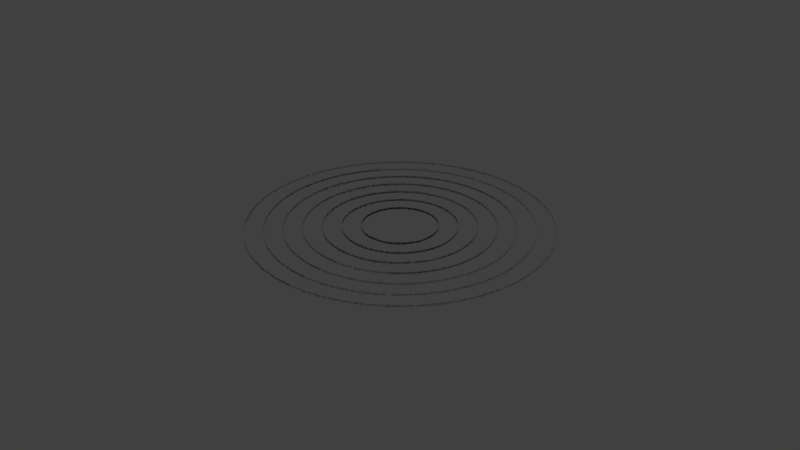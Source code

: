 # Source: darth_plageuis.blend  (saved by Blender 2.79.0; exported with 4.5.12 LTS)
import bpy
from mathutils import Matrix  # noqa: F401  (used for matrix-valued properties, if any)

bpy.ops.wm.read_factory_settings(use_empty=True)
scene = bpy.context.scene
scene.name = 'Scene'

# ---- collections
col_collection_9 = bpy.data.collections.new('Collection 9'); scene.collection.children.link(col_collection_9)

# ---- materials (node trees are filled in below, after node groups)
mat_black_font_colour = bpy.data.materials.new('Black_font_colour')
mat_black_font_colour.alpha_threshold = 0.0
mat_black_font_colour.use_transparent_shadow = False
mat_black_font_colour.diffuse_color = (0.0, 0.0, 0.0, 1.0)
mat_black_font_colour.roughness = 0.5

# ---- material node trees

# ---- world
world_world = bpy.data.worlds.new('World'); scene.world = world_world
world_world.color = (0.05088, 0.05088, 0.05088)
world_world.use_sun_shadow = False
world_world.sun_shadow_jitter_overblur = 0.0
world_world.cycles.sampling_method = 'MANUAL'

# ---- curves / text
cu_beziercircle_093 = bpy.data.curves.new('BezierCircle.093', 'CURVE')
cu_beziercircle_093.dimensions = '3D'
_sp = cu_beziercircle_093.splines.new('BEZIER'); _sp.bezier_points.add(3)
_sp.bezier_points.foreach_set('co', [-1.25, 0.0, 0.0, 0.0, 1.25, 0.0, 1.25, 0.0, 0.0, 0.0, -1.25, 0.0])
_sp.bezier_points.foreach_set('handle_left', [-1.25, -0.6902, 0.0, -0.6902, 1.25, 0.0, 1.25, 0.6902, 0.0, 0.6902, -1.25, 0.0])
_sp.bezier_points.foreach_set('handle_right', [-1.25, 0.6902, 0.0, 0.6902, 1.25, 0.0, 1.25, -0.6902, 0.0, -0.6902, -1.25, 0.0])
for _p, _l, _r in zip(_sp.bezier_points, ['AUTO', 'AUTO', 'AUTO', 'AUTO'], ['AUTO', 'AUTO', 'AUTO', 'AUTO']): _p.handle_left_type = _l; _p.handle_right_type = _r
_sp.order_u = 0
_sp.order_v = 0
_sp.use_cyclic_u = True
cu_beziercircle_093.use_path = True
cu_beziercircle_093.use_path_clamp = True
cu_beziercircle_093.bevel_resolution = 0
cu_beziercircle_093.fill_mode = 'HALF'
txt_text_090 = bpy.data.curves.new('Text.090', 'FONT')
txt_text_090.dimensions = '2D'
txt_text_090.body = "Did you ever hear the tragedy of Darth Plagueis The Wise? I thought not. It's not a story the Jedi would tell you. It's a Sith legend. Darth Plagueis was a Dark Lord of the Sith, so powerful and so wise he could use the Force to influence the midichlorians to create life… He had such a knowledge of the dark side that he could even keep the ones he cared about from dying. The dark side of the Force is a pathway to many abilities some consider to be unnatural. He became so powerful… the only thing he was afraid of was losing his power, which eventually, of course, he did. Unfortunately, he taught his apprentice everything he knew, then his apprentice killed him in his sleep. Ironic. He could save others from death, but not himself."
txt_text_090.materials.append(mat_black_font_colour)
txt_text_090.use_path_clamp = True
txt_text_090.bevel_resolution = 0
txt_text_090.align_x = 'JUSTIFY'
txt_text_090.align_y = 'CENTER'
txt_text_090.size = 0.05
cu_beziercircle_092 = bpy.data.curves.new('BezierCircle.092', 'CURVE')
cu_beziercircle_092.dimensions = '3D'
_sp = cu_beziercircle_092.splines.new('BEZIER'); _sp.bezier_points.add(3)
_sp.bezier_points.foreach_set('co', [-1.75, 0.0, 0.0, 0.0, 1.75, 0.0, 1.75, 0.0, 0.0, 0.0, -1.75, 0.0])
_sp.bezier_points.foreach_set('handle_left', [-1.75, -0.9662, 0.0, -0.9662, 1.75, 0.0, 1.75, 0.9662, 0.0, 0.9662, -1.75, 0.0])
_sp.bezier_points.foreach_set('handle_right', [-1.75, 0.9662, 0.0, 0.9662, 1.75, 0.0, 1.75, -0.9662, 0.0, -0.9662, -1.75, 0.0])
for _p, _l, _r in zip(_sp.bezier_points, ['AUTO', 'AUTO', 'AUTO', 'AUTO'], ['AUTO', 'AUTO', 'AUTO', 'AUTO']): _p.handle_left_type = _l; _p.handle_right_type = _r
_sp.order_u = 0
_sp.order_v = 0
_sp.use_cyclic_u = True
cu_beziercircle_092.use_path = True
cu_beziercircle_092.use_path_clamp = True
cu_beziercircle_092.bevel_resolution = 0
cu_beziercircle_092.fill_mode = 'HALF'
txt_text_089 = bpy.data.curves.new('Text.089', 'FONT')
txt_text_089.dimensions = '2D'
txt_text_089.body = "Did you ever hear the tragedy of Darth Plagueis The Wise? I thought not. It's not a story the Jedi would tell you. It's a Sith legend. Darth Plagueis was a Dark Lord of the Sith, so powerful and so wise he could use the Force to influence the midichlorians to create life… He had such a knowledge of the dark side that he could even keep the ones he cared about from dying. The dark side of the Force is a pathway to many abilities some consider to be unnatural. He became so powerful… the only thing he was afraid of was losing his power, which eventually, of course, he did. Unfortunately, he taught his apprentice everything he knew, then his apprentice killed him in his sleep. Ironic. He could save others from death, but not himself."
txt_text_089.materials.append(mat_black_font_colour)
txt_text_089.use_path_clamp = True
txt_text_089.bevel_resolution = 0
txt_text_089.align_x = 'JUSTIFY'
txt_text_089.align_y = 'CENTER'
txt_text_089.size = 0.05
cu_beziercircle_091 = bpy.data.curves.new('BezierCircle.091', 'CURVE')
cu_beziercircle_091.dimensions = '3D'
_sp = cu_beziercircle_091.splines.new('BEZIER'); _sp.bezier_points.add(3)
_sp.bezier_points.foreach_set('co', [-1.5, 0.0, 0.0, 0.0, 1.5, 0.0, 1.5, 0.0, 0.0, 0.0, -1.5, 0.0])
_sp.bezier_points.foreach_set('handle_left', [-1.5, -0.8282, 0.0, -0.8282, 1.5, 0.0, 1.5, 0.8282, 0.0, 0.8282, -1.5, 0.0])
_sp.bezier_points.foreach_set('handle_right', [-1.5, 0.8282, 0.0, 0.8282, 1.5, 0.0, 1.5, -0.8282, 0.0, -0.8282, -1.5, 0.0])
for _p, _l, _r in zip(_sp.bezier_points, ['AUTO', 'AUTO', 'AUTO', 'AUTO'], ['AUTO', 'AUTO', 'AUTO', 'AUTO']): _p.handle_left_type = _l; _p.handle_right_type = _r
_sp.order_u = 0
_sp.order_v = 0
_sp.use_cyclic_u = True
cu_beziercircle_091.use_path = True
cu_beziercircle_091.use_path_clamp = True
cu_beziercircle_091.bevel_resolution = 0
cu_beziercircle_091.fill_mode = 'HALF'
txt_text_088 = bpy.data.curves.new('Text.088', 'FONT')
txt_text_088.dimensions = '2D'
txt_text_088.body = "Did you ever hear the tragedy of Darth Plagueis The Wise? I thought not. It's not a story the Jedi would tell you. It's a Sith legend. Darth Plagueis was a Dark Lord of the Sith, so powerful and so wise he could use the Force to influence the midichlorians to create life… He had such a knowledge of the dark side that he could even keep the ones he cared about from dying. The dark side of the Force is a pathway to many abilities some consider to be unnatural. He became so powerful… the only thing he was afraid of was losing his power, which eventually, of course, he did. Unfortunately, he taught his apprentice everything he knew, then his apprentice killed him in his sleep. Ironic. He could save others from death, but not himself."
txt_text_088.materials.append(mat_black_font_colour)
txt_text_088.use_path_clamp = True
txt_text_088.bevel_resolution = 0
txt_text_088.align_x = 'JUSTIFY'
txt_text_088.align_y = 'CENTER'
txt_text_088.size = 0.05
cu_beziercircle_090 = bpy.data.curves.new('BezierCircle.090', 'CURVE')
cu_beziercircle_090.dimensions = '3D'
_sp = cu_beziercircle_090.splines.new('BEZIER'); _sp.bezier_points.add(3)
_sp.bezier_points.foreach_set('co', [-2.0, 0.0, 0.0, 0.0, 2.0, 0.0, 2.0, 0.0, 0.0, 0.0, -2.0, 0.0])
_sp.bezier_points.foreach_set('handle_left', [-2.0, -1.104, 0.0, -1.104, 2.0, 0.0, 2.0, 1.104, 0.0, 1.104, -2.0, 0.0])
_sp.bezier_points.foreach_set('handle_right', [-2.0, 1.104, 0.0, 1.104, 2.0, 0.0, 2.0, -1.104, 0.0, -1.104, -2.0, 0.0])
for _p, _l, _r in zip(_sp.bezier_points, ['AUTO', 'AUTO', 'AUTO', 'AUTO'], ['AUTO', 'AUTO', 'AUTO', 'AUTO']): _p.handle_left_type = _l; _p.handle_right_type = _r
_sp.order_u = 0
_sp.order_v = 0
_sp.use_cyclic_u = True
cu_beziercircle_090.use_path = True
cu_beziercircle_090.use_path_clamp = True
cu_beziercircle_090.bevel_resolution = 0
cu_beziercircle_090.fill_mode = 'HALF'
txt_text_087 = bpy.data.curves.new('Text.087', 'FONT')
txt_text_087.dimensions = '2D'
txt_text_087.body = "Did you ever hear the tragedy of Darth Plagueis The Wise? I thought not. It's not a story the Jedi would tell you. It's a Sith legend. Darth Plagueis was a Dark Lord of the Sith, so powerful and so wise he could use the Force to influence the midichlorians to create life… He had such a knowledge of the dark side that he could even keep the ones he cared about from dying. The dark side of the Force is a pathway to many abilities some consider to be unnatural. He became so powerful… the only thing he was afraid of was losing his power, which eventually, of course, he did. Unfortunately, he taught his apprentice everything he knew, then his apprentice killed him in his sleep. Ironic. He could save others from death, but not himself."
txt_text_087.materials.append(mat_black_font_colour)
txt_text_087.use_path_clamp = True
txt_text_087.bevel_resolution = 0
txt_text_087.align_x = 'JUSTIFY'
txt_text_087.align_y = 'CENTER'
txt_text_087.size = 0.05
cu_beziercircle_089 = bpy.data.curves.new('BezierCircle.089', 'CURVE')
cu_beziercircle_089.dimensions = '3D'
_sp = cu_beziercircle_089.splines.new('BEZIER'); _sp.bezier_points.add(3)
_sp.bezier_points.foreach_set('co', [-0.5, 0.0, 0.0, 0.0, 0.5, 0.0, 0.5, 0.0, 0.0, 0.0, -0.5, 0.0])
_sp.bezier_points.foreach_set('handle_left', [-0.5, -0.2761, 0.0, -0.2761, 0.5, 0.0, 0.5, 0.2761, 0.0, 0.2761, -0.5, 0.0])
_sp.bezier_points.foreach_set('handle_right', [-0.5, 0.2761, 0.0, 0.2761, 0.5, 0.0, 0.5, -0.2761, 0.0, -0.2761, -0.5, 0.0])
for _p, _l, _r in zip(_sp.bezier_points, ['AUTO', 'AUTO', 'AUTO', 'AUTO'], ['AUTO', 'AUTO', 'AUTO', 'AUTO']): _p.handle_left_type = _l; _p.handle_right_type = _r
_sp.order_u = 0
_sp.order_v = 0
_sp.use_cyclic_u = True
cu_beziercircle_089.use_path = True
cu_beziercircle_089.use_path_clamp = True
cu_beziercircle_089.bevel_resolution = 0
cu_beziercircle_089.fill_mode = 'HALF'
txt_text_086 = bpy.data.curves.new('Text.086', 'FONT')
txt_text_086.dimensions = '2D'
txt_text_086.body = "Did you ever hear the tragedy of Darth Plagueis The Wise? I thought not. It's not a story the Jedi would tell you. It's a Sith legend. Darth Plagueis was a Dark Lord of the Sith, so powerful and so wise he could use the Force to influence the midichlorians to create life… He had such a knowledge of the dark side that he could even keep the ones he cared about from dying. The dark side of the Force is a pathway to many abilities some consider to be unnatural. He became so powerful… the only thing he was afraid of was losing his power, which eventually, of course, he did. Unfortunately, he taught his apprentice everything he knew, then his apprentice killed him in his sleep. Ironic. He could save others from death, but not himself."
txt_text_086.materials.append(mat_black_font_colour)
txt_text_086.use_path_clamp = True
txt_text_086.bevel_resolution = 0
txt_text_086.align_x = 'JUSTIFY'
txt_text_086.align_y = 'CENTER'
txt_text_086.size = 0.05
cu_beziercircle_088 = bpy.data.curves.new('BezierCircle.088', 'CURVE')
cu_beziercircle_088.dimensions = '3D'
_sp = cu_beziercircle_088.splines.new('BEZIER'); _sp.bezier_points.add(3)
_sp.bezier_points.foreach_set('co', [-0.75, 0.0, 0.0, 0.0, 0.75, 0.0, 0.75, 0.0, 0.0, 0.0, -0.75, 0.0])
_sp.bezier_points.foreach_set('handle_left', [-0.75, -0.4141, 0.0, -0.4141, 0.75, 0.0, 0.75, 0.4141, 0.0, 0.4141, -0.75, 0.0])
_sp.bezier_points.foreach_set('handle_right', [-0.75, 0.4141, 0.0, 0.4141, 0.75, 0.0, 0.75, -0.4141, 0.0, -0.4141, -0.75, 0.0])
for _p, _l, _r in zip(_sp.bezier_points, ['AUTO', 'AUTO', 'AUTO', 'AUTO'], ['AUTO', 'AUTO', 'AUTO', 'AUTO']): _p.handle_left_type = _l; _p.handle_right_type = _r
_sp.order_u = 0
_sp.order_v = 0
_sp.use_cyclic_u = True
cu_beziercircle_088.use_path = True
cu_beziercircle_088.use_path_clamp = True
cu_beziercircle_088.bevel_resolution = 0
cu_beziercircle_088.fill_mode = 'HALF'
txt_text_085 = bpy.data.curves.new('Text.085', 'FONT')
txt_text_085.dimensions = '2D'
txt_text_085.body = "Did you ever hear the tragedy of Darth Plagueis The Wise? I thought not. It's not a story the Jedi would tell you. It's a Sith legend. Darth Plagueis was a Dark Lord of the Sith, so powerful and so wise he could use the Force to influence the midichlorians to create life… He had such a knowledge of the dark side that he could even keep the ones he cared about from dying. The dark side of the Force is a pathway to many abilities some consider to be unnatural. He became so powerful… the only thing he was afraid of was losing his power, which eventually, of course, he did. Unfortunately, he taught his apprentice everything he knew, then his apprentice killed him in his sleep. Ironic. He could save others from death, but not himself."
txt_text_085.materials.append(mat_black_font_colour)
txt_text_085.use_path_clamp = True
txt_text_085.bevel_resolution = 0
txt_text_085.align_x = 'JUSTIFY'
txt_text_085.align_y = 'CENTER'
txt_text_085.size = 0.05
cu_beziercircle_087 = bpy.data.curves.new('BezierCircle.087', 'CURVE')
cu_beziercircle_087.dimensions = '3D'
_sp = cu_beziercircle_087.splines.new('BEZIER'); _sp.bezier_points.add(3)
_sp.bezier_points.foreach_set('co', [-1.0, 0.0, 0.0, 0.0, 1.0, 0.0, 1.0, 0.0, 0.0, 0.0, -1.0, 0.0])
_sp.bezier_points.foreach_set('handle_left', [-1.0, -0.5521, 0.0, -0.5521, 1.0, 0.0, 1.0, 0.5521, 0.0, 0.5521, -1.0, 0.0])
_sp.bezier_points.foreach_set('handle_right', [-1.0, 0.5521, 0.0, 0.5521, 1.0, 0.0, 1.0, -0.5521, 0.0, -0.5521, -1.0, 0.0])
for _p, _l, _r in zip(_sp.bezier_points, ['AUTO', 'AUTO', 'AUTO', 'AUTO'], ['AUTO', 'AUTO', 'AUTO', 'AUTO']): _p.handle_left_type = _l; _p.handle_right_type = _r
_sp.order_u = 0
_sp.order_v = 0
_sp.use_cyclic_u = True
cu_beziercircle_087.use_path = True
cu_beziercircle_087.use_path_clamp = True
cu_beziercircle_087.bevel_resolution = 0
cu_beziercircle_087.fill_mode = 'HALF'
txt_text_084 = bpy.data.curves.new('Text.084', 'FONT')
txt_text_084.dimensions = '2D'
txt_text_084.body = "Did you ever hear the tragedy of Darth Plagueis The Wise? I thought not. It's not a story the Jedi would tell you. It's a Sith legend. Darth Plagueis was a Dark Lord of the Sith, so powerful and so wise he could use the Force to influence the midichlorians to create life… He had such a knowledge of the dark side that he could even keep the ones he cared about from dying. The dark side of the Force is a pathway to many abilities some consider to be unnatural. He became so powerful… the only thing he was afraid of was losing his power, which eventually, of course, he did. Unfortunately, he taught his apprentice everything he knew, then his apprentice killed him in his sleep. Ironic. He could save others from death, but not himself."
txt_text_084.materials.append(mat_black_font_colour)
txt_text_084.use_path_clamp = True
txt_text_084.bevel_resolution = 0
txt_text_084.align_x = 'JUSTIFY'
txt_text_084.align_y = 'CENTER'
txt_text_084.size = 0.05

# ---- objects
ob_beziercircle_006 = bpy.data.objects.new('BezierCircle.006', cu_beziercircle_093)
ob_text_006 = bpy.data.objects.new('Text.006', txt_text_090)
ob_beziercircle_005 = bpy.data.objects.new('BezierCircle.005', cu_beziercircle_092)
ob_text_005 = bpy.data.objects.new('Text.005', txt_text_089)
ob_beziercircle_004 = bpy.data.objects.new('BezierCircle.004', cu_beziercircle_091)
ob_text_004 = bpy.data.objects.new('Text.004', txt_text_088)
ob_beziercircle_003 = bpy.data.objects.new('BezierCircle.003', cu_beziercircle_090)
ob_text_003 = bpy.data.objects.new('Text.003', txt_text_087)
ob_beziercircle_002 = bpy.data.objects.new('BezierCircle.002', cu_beziercircle_089)
ob_text_002 = bpy.data.objects.new('Text.002', txt_text_086)
ob_beziercircle_001 = bpy.data.objects.new('BezierCircle.001', cu_beziercircle_088)
ob_text_001 = bpy.data.objects.new('Text.001', txt_text_085)
ob_beziercircle = bpy.data.objects.new('BezierCircle', cu_beziercircle_087)
ob_text = bpy.data.objects.new('Text', txt_text_084)

# ---- transforms, parenting, visibility, modifiers, constraints
ob_beziercircle_006.location = (0.0, 0.0, 0.0)
ob_beziercircle_006.lineart.crease_threshold = 0.0
ob_text_006.location = (0.0, 0.0, 0.0)
ob_text_006.rotation_euler = (1.571, -0.0, 0.0)
ob_text_006.lineart.crease_threshold = 0.0
_m = ob_text_006.modifiers.new('Curve', 'CURVE')
_m.object = ob_beziercircle_006
ob_beziercircle_005.location = (0.0, 0.0, 0.0)
ob_beziercircle_005.lineart.crease_threshold = 0.0
ob_text_005.location = (0.0, 0.0, 0.0)
ob_text_005.rotation_euler = (1.571, -0.0, 0.0)
ob_text_005.lineart.crease_threshold = 0.0
_m = ob_text_005.modifiers.new('Curve', 'CURVE')
_m.object = ob_beziercircle_005
ob_beziercircle_004.location = (0.0, 0.0, 0.0)
ob_beziercircle_004.lineart.crease_threshold = 0.0
ob_text_004.location = (0.0, 0.0, 0.0)
ob_text_004.rotation_euler = (1.571, -0.0, 0.0)
ob_text_004.lineart.crease_threshold = 0.0
_m = ob_text_004.modifiers.new('Curve', 'CURVE')
_m.object = ob_beziercircle_004
ob_beziercircle_003.location = (0.0, 0.0, 0.0)
ob_beziercircle_003.lineart.crease_threshold = 0.0
ob_text_003.location = (0.0, 0.0, 0.0)
ob_text_003.rotation_euler = (1.571, -0.0, 0.0)
ob_text_003.lineart.crease_threshold = 0.0
_m = ob_text_003.modifiers.new('Curve', 'CURVE')
_m.object = ob_beziercircle_003
ob_beziercircle_002.location = (0.0, 0.0, 0.0)
ob_beziercircle_002.lineart.crease_threshold = 0.0
ob_text_002.location = (0.0, 0.0, 0.0)
ob_text_002.rotation_euler = (1.571, -0.0, 0.0)
ob_text_002.lineart.crease_threshold = 0.0
_m = ob_text_002.modifiers.new('Curve', 'CURVE')
_m.object = ob_beziercircle_002
ob_beziercircle_001.location = (0.0, 0.0, 0.0)
ob_beziercircle_001.lineart.crease_threshold = 0.0
ob_text_001.location = (0.0, 0.0, 0.0)
ob_text_001.rotation_euler = (1.571, -0.0, 0.0)
ob_text_001.lineart.crease_threshold = 0.0
_m = ob_text_001.modifiers.new('Curve', 'CURVE')
_m.object = ob_beziercircle_001
ob_beziercircle.location = (0.0, 0.0, 0.0)
ob_beziercircle.lineart.crease_threshold = 0.0
ob_text.location = (0.0, 0.0, 0.0)
ob_text.rotation_euler = (1.571, -0.0, 0.0)
ob_text.lineart.crease_threshold = 0.0
_m = ob_text.modifiers.new('Curve', 'CURVE')
_m.object = ob_beziercircle

# ---- collection membership
col_collection_9.objects.link(ob_beziercircle_006)
col_collection_9.objects.link(ob_text_006)
col_collection_9.objects.link(ob_beziercircle_005)
col_collection_9.objects.link(ob_text_005)
col_collection_9.objects.link(ob_beziercircle_004)
col_collection_9.objects.link(ob_text_004)
col_collection_9.objects.link(ob_beziercircle_003)
col_collection_9.objects.link(ob_text_003)
col_collection_9.objects.link(ob_beziercircle_002)
col_collection_9.objects.link(ob_text_002)
col_collection_9.objects.link(ob_beziercircle_001)
col_collection_9.objects.link(ob_text_001)
col_collection_9.objects.link(ob_beziercircle)
col_collection_9.objects.link(ob_text)

# ---- scene / render settings (as saved in the file)
scene.frame_start = 1; scene.frame_end = 250; scene.frame_set(61)
scene.render.engine = 'BLENDER_EEVEE_NEXT'
scene.render.resolution_percentage = 50
scene.render.dither_intensity = 0.0
scene.cycles.use_denoising = False
scene.cycles.samples = 128
scene.cycles.sampling_pattern = 'TABULATED_SOBOL'
scene.cycles.use_adaptive_sampling = False
scene.cycles.use_light_tree = False
scene.cycles.blur_glossy = 0.0
scene.cycles.sample_clamp_indirect = 0.0
scene.view_settings.view_transform = 'Standard'
bpy.context.view_layer.update()

# ---- added for rendering (the .blend has no active camera and no usable light): camera, sun
cam_auto = bpy.data.cameras.new('AutoCamera')
cam_auto.lens = 50.0
cam_auto.sensor_width = 36.0
cam_auto.clip_end = 1000.0
ob_auto_camera = bpy.data.objects.new('AutoCamera', cam_auto)
scene.collection.objects.link(ob_auto_camera)
ob_auto_camera.location = (8.14188, -9.77026, 6.51451)
ob_auto_camera.rotation_euler = (1.09748, -7.21219e-08, 0.694738)
scene.camera = ob_auto_camera
light_auto_sun = bpy.data.lights.new('AutoSun', 'SUN')
light_auto_sun.energy = 3.0
light_auto_sun.angle = 0.0523599
ob_auto_sun = bpy.data.objects.new('AutoSun', light_auto_sun)
scene.collection.objects.link(ob_auto_sun)
ob_auto_sun.rotation_euler = (0.872665, 0.174533, 0.523599)
bpy.context.view_layer.update()
